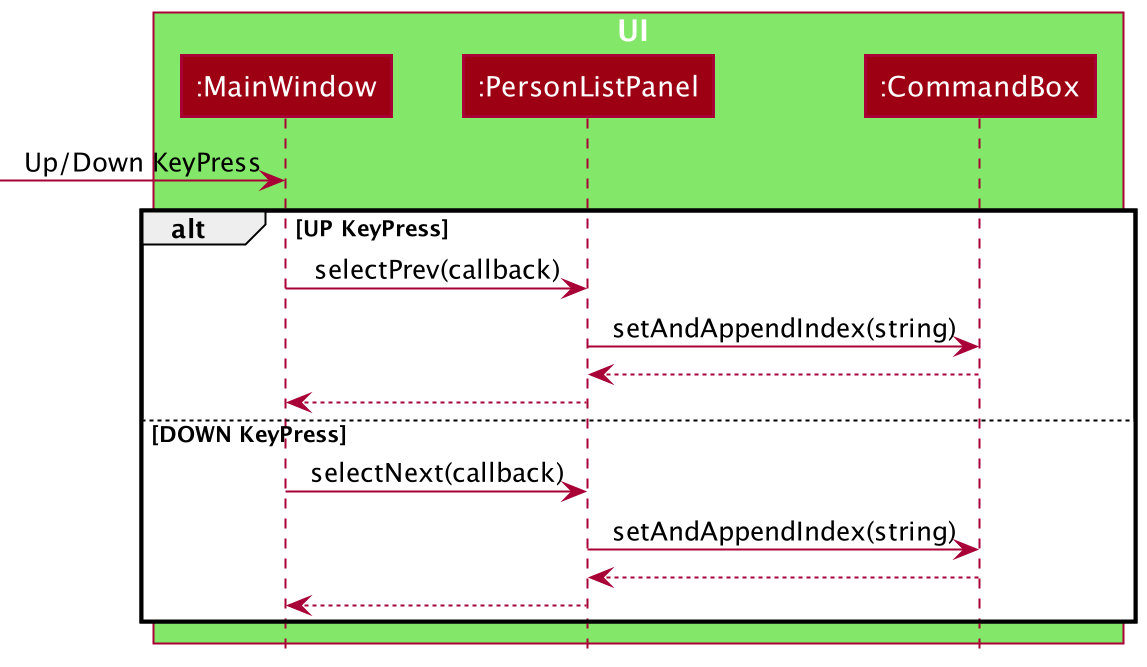

The diagram above was rendered by PlantUML. Its source (embedded in the PNG):
@startuml
!include style.puml

box UI UI_COLOR_T1
participant ":MainWindow" as MainWindow MODEL_COLOR
participant ":PersonListPanel" as PersonListPanel MODEL_COLOR
participant ":CommandBox" as CommandBox MODEL_COLOR
end box

-> MainWindow : Up/Down KeyPress


alt UP KeyPress

    MainWindow -> PersonListPanel : selectPrev(callback)
    PersonListPanel -> CommandBox : setAndAppendIndex(string)
    CommandBox --> PersonListPanel
    PersonListPanel --> MainWindow

else DOWN KeyPress
    MainWindow -> PersonListPanel : selectNext(callback)
    PersonListPanel -> CommandBox : setAndAppendIndex(string)
    CommandBox --> PersonListPanel
    PersonListPanel --> MainWindow
    end
@enduml